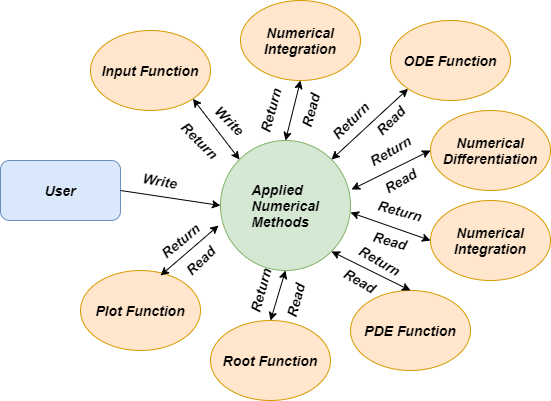

The diagram above was exported from draw.io. Its source (the exported page's mxGraphModel, read from the mxfile embedded in the PNG):
<mxGraphModel dx="868" dy="425" grid="1" gridSize="10" guides="1" tooltips="1" connect="1" arrows="1" fold="1" page="1" pageScale="1" pageWidth="850" pageHeight="1100" math="0" shadow="0">
  <root>
    <mxCell id="0" />
    <mxCell id="1" parent="0" />
    <mxCell id="KJo_3Xlbykpj92tMFUY9-1" value="&lt;div style=&quot;text-align: left ; font-size: 14px&quot;&gt;&lt;b&gt;&lt;i&gt;&lt;font style=&quot;font-size: 14px&quot;&gt;Applied&lt;/font&gt;&lt;/i&gt;&lt;/b&gt;&lt;/div&gt;&lt;font style=&quot;font-size: 14px&quot;&gt;&lt;div style=&quot;text-align: left&quot;&gt;&lt;b&gt;&lt;i&gt;Numerical&lt;/i&gt;&lt;/b&gt;&lt;/div&gt;&lt;b&gt;&lt;div style=&quot;text-align: left&quot;&gt;&lt;b&gt;&lt;i&gt;Methods&lt;/i&gt;&lt;/b&gt;&lt;/div&gt;&lt;/b&gt;&lt;/font&gt;" style="ellipse;whiteSpace=wrap;html=1;aspect=fixed;fillColor=#d5e8d4;strokeColor=#82b366;" vertex="1" parent="1">
      <mxGeometry x="330" y="180" width="130" height="130" as="geometry" />
    </mxCell>
    <mxCell id="KJo_3Xlbykpj92tMFUY9-2" value="&lt;b&gt;&lt;i&gt;&lt;font style=&quot;font-size: 14px&quot;&gt;User&lt;/font&gt;&lt;/i&gt;&lt;/b&gt;" style="rounded=1;whiteSpace=wrap;html=1;fillColor=#dae8fc;strokeColor=#6c8ebf;align=center;" vertex="1" parent="1">
      <mxGeometry x="110" y="200" width="120" height="60" as="geometry" />
    </mxCell>
    <mxCell id="KJo_3Xlbykpj92tMFUY9-3" value="&lt;b&gt;&lt;i&gt;&lt;font style=&quot;font-size: 14px&quot;&gt;Input Function&lt;/font&gt;&lt;/i&gt;&lt;/b&gt;" style="ellipse;whiteSpace=wrap;html=1;fillColor=#ffe6cc;strokeColor=#d79b00;" vertex="1" parent="1">
      <mxGeometry x="200" y="70" width="120" height="80" as="geometry" />
    </mxCell>
    <mxCell id="KJo_3Xlbykpj92tMFUY9-4" value="&lt;b&gt;&lt;i&gt;&lt;font style=&quot;font-size: 14px&quot;&gt;Plot Function&lt;/font&gt;&lt;/i&gt;&lt;/b&gt;" style="ellipse;whiteSpace=wrap;html=1;fillColor=#ffe6cc;strokeColor=#d79b00;" vertex="1" parent="1">
      <mxGeometry x="190" y="310" width="120" height="80" as="geometry" />
    </mxCell>
    <mxCell id="KJo_3Xlbykpj92tMFUY9-5" value="&lt;b&gt;&lt;i&gt;&lt;font style=&quot;font-size: 14px&quot;&gt;Root Function&lt;/font&gt;&lt;/i&gt;&lt;/b&gt;" style="ellipse;whiteSpace=wrap;html=1;fillColor=#ffe6cc;strokeColor=#d79b00;" vertex="1" parent="1">
      <mxGeometry x="320" y="360" width="120" height="80" as="geometry" />
    </mxCell>
    <mxCell id="KJo_3Xlbykpj92tMFUY9-6" value="&lt;b style=&quot;font-size: 14px&quot;&gt;&lt;i&gt;Numerical&lt;br&gt;Integration&lt;/i&gt;&lt;/b&gt;" style="ellipse;whiteSpace=wrap;html=1;fillColor=#ffe6cc;strokeColor=#d79b00;" vertex="1" parent="1">
      <mxGeometry x="350" y="40" width="120" height="80" as="geometry" />
    </mxCell>
    <mxCell id="KJo_3Xlbykpj92tMFUY9-7" value="&lt;b style=&quot;font-size: 14px&quot;&gt;&lt;i&gt;Numerical&lt;br&gt;Differentiation&lt;br&gt;&lt;/i&gt;&lt;/b&gt;" style="ellipse;whiteSpace=wrap;html=1;fillColor=#ffe6cc;strokeColor=#d79b00;" vertex="1" parent="1">
      <mxGeometry x="540" y="150" width="120" height="80" as="geometry" />
    </mxCell>
    <mxCell id="KJo_3Xlbykpj92tMFUY9-8" value="&lt;b style=&quot;font-size: 14px&quot;&gt;&lt;i&gt;Numerical&lt;br&gt;Integration&lt;/i&gt;&lt;/b&gt;" style="ellipse;whiteSpace=wrap;html=1;fillColor=#ffe6cc;strokeColor=#d79b00;" vertex="1" parent="1">
      <mxGeometry x="540" y="240" width="120" height="80" as="geometry" />
    </mxCell>
    <mxCell id="KJo_3Xlbykpj92tMFUY9-9" value="&lt;span style=&quot;font-size: 14px&quot;&gt;&lt;b&gt;&lt;i&gt;PDE Function&lt;/i&gt;&lt;/b&gt;&lt;/span&gt;" style="ellipse;whiteSpace=wrap;html=1;fillColor=#ffe6cc;strokeColor=#d79b00;" vertex="1" parent="1">
      <mxGeometry x="460" y="330" width="120" height="80" as="geometry" />
    </mxCell>
    <mxCell id="KJo_3Xlbykpj92tMFUY9-10" value="&lt;span style=&quot;font-size: 14px&quot;&gt;&lt;b&gt;&lt;i&gt;ODE Function&lt;/i&gt;&lt;/b&gt;&lt;/span&gt;" style="ellipse;whiteSpace=wrap;html=1;fillColor=#ffe6cc;strokeColor=#d79b00;" vertex="1" parent="1">
      <mxGeometry x="500" y="60" width="120" height="80" as="geometry" />
    </mxCell>
    <mxCell id="KJo_3Xlbykpj92tMFUY9-11" value="" style="endArrow=classic;html=1;entryX=0.5;entryY=1;entryDx=0;entryDy=0;startArrow=classic;startFill=1;" edge="1" parent="1" target="KJo_3Xlbykpj92tMFUY9-1">
      <mxGeometry width="50" height="50" relative="1" as="geometry">
        <mxPoint x="380" y="360" as="sourcePoint" />
        <mxPoint x="430" y="310" as="targetPoint" />
      </mxGeometry>
    </mxCell>
    <mxCell id="KJo_3Xlbykpj92tMFUY9-12" value="" style="endArrow=classic;startArrow=classic;html=1;exitX=0;exitY=0.5;exitDx=0;exitDy=0;entryX=1;entryY=0.554;entryDx=0;entryDy=0;entryPerimeter=0;" edge="1" parent="1" source="KJo_3Xlbykpj92tMFUY9-8" target="KJo_3Xlbykpj92tMFUY9-1">
      <mxGeometry width="50" height="50" relative="1" as="geometry">
        <mxPoint x="490" y="250" as="sourcePoint" />
        <mxPoint x="540" y="200" as="targetPoint" />
      </mxGeometry>
    </mxCell>
    <mxCell id="KJo_3Xlbykpj92tMFUY9-13" value="" style="endArrow=classic;startArrow=classic;html=1;exitX=0.5;exitY=0;exitDx=0;exitDy=0;entryX=1;entryY=1;entryDx=0;entryDy=0;" edge="1" parent="1" source="KJo_3Xlbykpj92tMFUY9-9" target="KJo_3Xlbykpj92tMFUY9-1">
      <mxGeometry width="50" height="50" relative="1" as="geometry">
        <mxPoint x="470" y="320" as="sourcePoint" />
        <mxPoint x="520" y="270" as="targetPoint" />
      </mxGeometry>
    </mxCell>
    <mxCell id="KJo_3Xlbykpj92tMFUY9-14" value="" style="endArrow=classic;startArrow=classic;html=1;entryX=1;entryY=1;entryDx=0;entryDy=0;exitX=0;exitY=0;exitDx=0;exitDy=0;" edge="1" parent="1" source="KJo_3Xlbykpj92tMFUY9-1" target="KJo_3Xlbykpj92tMFUY9-3">
      <mxGeometry width="50" height="50" relative="1" as="geometry">
        <mxPoint x="270" y="190" as="sourcePoint" />
        <mxPoint x="320" y="140" as="targetPoint" />
      </mxGeometry>
    </mxCell>
    <mxCell id="KJo_3Xlbykpj92tMFUY9-15" value="" style="endArrow=classic;startArrow=classic;html=1;entryX=0.5;entryY=1;entryDx=0;entryDy=0;exitX=0.5;exitY=0;exitDx=0;exitDy=0;" edge="1" parent="1" source="KJo_3Xlbykpj92tMFUY9-1" target="KJo_3Xlbykpj92tMFUY9-6">
      <mxGeometry width="50" height="50" relative="1" as="geometry">
        <mxPoint x="340" y="190" as="sourcePoint" />
        <mxPoint x="390" y="140" as="targetPoint" />
      </mxGeometry>
    </mxCell>
    <mxCell id="KJo_3Xlbykpj92tMFUY9-16" value="" style="endArrow=classic;startArrow=classic;html=1;entryX=-0.015;entryY=0.654;entryDx=0;entryDy=0;entryPerimeter=0;" edge="1" parent="1" target="KJo_3Xlbykpj92tMFUY9-1">
      <mxGeometry width="50" height="50" relative="1" as="geometry">
        <mxPoint x="270" y="315" as="sourcePoint" />
        <mxPoint x="320" y="265" as="targetPoint" />
      </mxGeometry>
    </mxCell>
    <mxCell id="KJo_3Xlbykpj92tMFUY9-17" value="" style="endArrow=classic;startArrow=classic;html=1;entryX=0;entryY=0.5;entryDx=0;entryDy=0;exitX=1.008;exitY=0.377;exitDx=0;exitDy=0;exitPerimeter=0;" edge="1" parent="1" source="KJo_3Xlbykpj92tMFUY9-1" target="KJo_3Xlbykpj92tMFUY9-7">
      <mxGeometry width="50" height="50" relative="1" as="geometry">
        <mxPoint x="480" y="230" as="sourcePoint" />
        <mxPoint x="530" y="180" as="targetPoint" />
      </mxGeometry>
    </mxCell>
    <mxCell id="KJo_3Xlbykpj92tMFUY9-18" value="" style="endArrow=classic;startArrow=classic;html=1;entryX=0;entryY=1;entryDx=0;entryDy=0;exitX=1;exitY=0;exitDx=0;exitDy=0;" edge="1" parent="1" source="KJo_3Xlbykpj92tMFUY9-1" target="KJo_3Xlbykpj92tMFUY9-10">
      <mxGeometry width="50" height="50" relative="1" as="geometry">
        <mxPoint x="460" y="190" as="sourcePoint" />
        <mxPoint x="510" y="140" as="targetPoint" />
      </mxGeometry>
    </mxCell>
    <mxCell id="KJo_3Xlbykpj92tMFUY9-19" value="" style="endArrow=classic;html=1;exitX=1;exitY=0.5;exitDx=0;exitDy=0;entryX=0;entryY=0.5;entryDx=0;entryDy=0;" edge="1" parent="1" source="KJo_3Xlbykpj92tMFUY9-2" target="KJo_3Xlbykpj92tMFUY9-1">
      <mxGeometry width="50" height="50" relative="1" as="geometry">
        <mxPoint x="400" y="270" as="sourcePoint" />
        <mxPoint x="450" y="220" as="targetPoint" />
      </mxGeometry>
    </mxCell>
    <mxCell id="KJo_3Xlbykpj92tMFUY9-20" value="&lt;i&gt;&lt;b&gt;&lt;font style=&quot;font-size: 14px&quot;&gt;Write&lt;/font&gt;&lt;/b&gt;&lt;/i&gt;" style="text;html=1;strokeColor=none;fillColor=none;align=center;verticalAlign=middle;whiteSpace=wrap;rounded=0;rotation=10;" vertex="1" parent="1">
      <mxGeometry x="250" y="210" width="40" height="20" as="geometry" />
    </mxCell>
    <mxCell id="KJo_3Xlbykpj92tMFUY9-21" value="&lt;span style=&quot;font-size: 14px&quot;&gt;&lt;b&gt;&lt;i&gt;Return&lt;br&gt;&lt;/i&gt;&lt;/b&gt;&lt;/span&gt;" style="text;html=1;strokeColor=none;fillColor=none;align=center;verticalAlign=middle;whiteSpace=wrap;rounded=0;rotation=-40;" vertex="1" parent="1">
      <mxGeometry x="270" y="270" width="40" height="20" as="geometry" />
    </mxCell>
    <mxCell id="KJo_3Xlbykpj92tMFUY9-22" value="&lt;span style=&quot;font-size: 14px&quot;&gt;&lt;b&gt;&lt;i&gt;Return&lt;br&gt;&lt;/i&gt;&lt;/b&gt;&lt;/span&gt;" style="text;html=1;strokeColor=none;fillColor=none;align=center;verticalAlign=middle;whiteSpace=wrap;rounded=0;rotation=-45;" vertex="1" parent="1">
      <mxGeometry x="440" y="150" width="40" height="20" as="geometry" />
    </mxCell>
    <mxCell id="KJo_3Xlbykpj92tMFUY9-23" value="&lt;i&gt;&lt;b&gt;&lt;font style=&quot;font-size: 14px&quot;&gt;Write&lt;/font&gt;&lt;/b&gt;&lt;/i&gt;" style="text;html=1;strokeColor=none;fillColor=none;align=center;verticalAlign=middle;whiteSpace=wrap;rounded=0;rotation=45;" vertex="1" parent="1">
      <mxGeometry x="320" y="150" width="40" height="20" as="geometry" />
    </mxCell>
    <mxCell id="KJo_3Xlbykpj92tMFUY9-24" value="&lt;span style=&quot;font-size: 14px&quot;&gt;&lt;b&gt;&lt;i&gt;Read&lt;/i&gt;&lt;/b&gt;&lt;/span&gt;" style="text;html=1;strokeColor=none;fillColor=none;align=center;verticalAlign=middle;whiteSpace=wrap;rounded=0;rotation=-44;" vertex="1" parent="1">
      <mxGeometry x="290" y="290" width="40" height="20" as="geometry" />
    </mxCell>
    <mxCell id="KJo_3Xlbykpj92tMFUY9-25" value="&lt;span style=&quot;font-size: 14px&quot;&gt;&lt;b&gt;&lt;i&gt;Return&lt;br&gt;&lt;/i&gt;&lt;/b&gt;&lt;/span&gt;" style="text;html=1;strokeColor=none;fillColor=none;align=center;verticalAlign=middle;whiteSpace=wrap;rounded=0;rotation=-30;" vertex="1" parent="1">
      <mxGeometry x="480" y="180" width="40" height="20" as="geometry" />
    </mxCell>
    <mxCell id="KJo_3Xlbykpj92tMFUY9-26" value="&lt;span style=&quot;font-size: 14px&quot;&gt;&lt;b&gt;&lt;i&gt;Return&lt;br&gt;&lt;/i&gt;&lt;/b&gt;&lt;/span&gt;" style="text;html=1;strokeColor=none;fillColor=none;align=center;verticalAlign=middle;whiteSpace=wrap;rounded=0;rotation=15;" vertex="1" parent="1">
      <mxGeometry x="490" y="240" width="40" height="20" as="geometry" />
    </mxCell>
    <mxCell id="KJo_3Xlbykpj92tMFUY9-27" value="&lt;span style=&quot;font-size: 14px&quot;&gt;&lt;b&gt;&lt;i&gt;Return&lt;br&gt;&lt;/i&gt;&lt;/b&gt;&lt;/span&gt;" style="text;html=1;strokeColor=none;fillColor=none;align=center;verticalAlign=middle;whiteSpace=wrap;rounded=0;rotation=30;" vertex="1" parent="1">
      <mxGeometry x="470" y="290" width="40" height="20" as="geometry" />
    </mxCell>
    <mxCell id="KJo_3Xlbykpj92tMFUY9-28" value="&lt;span style=&quot;font-size: 14px&quot;&gt;&lt;b&gt;&lt;i&gt;Return&lt;br&gt;&lt;/i&gt;&lt;/b&gt;&lt;/span&gt;" style="text;html=1;strokeColor=none;fillColor=none;align=center;verticalAlign=middle;whiteSpace=wrap;rounded=0;rotation=45;" vertex="1" parent="1">
      <mxGeometry x="290" y="170" width="40" height="20" as="geometry" />
    </mxCell>
    <mxCell id="KJo_3Xlbykpj92tMFUY9-29" value="&lt;span style=&quot;font-size: 14px&quot;&gt;&lt;b&gt;&lt;i&gt;Return&lt;br&gt;&lt;/i&gt;&lt;/b&gt;&lt;/span&gt;" style="text;html=1;strokeColor=none;fillColor=none;align=center;verticalAlign=middle;whiteSpace=wrap;rounded=0;rotation=-75;" vertex="1" parent="1">
      <mxGeometry x="350" y="320" width="40" height="20" as="geometry" />
    </mxCell>
    <mxCell id="KJo_3Xlbykpj92tMFUY9-30" value="&lt;span style=&quot;font-size: 14px&quot;&gt;&lt;b&gt;&lt;i&gt;Return&lt;br&gt;&lt;/i&gt;&lt;/b&gt;&lt;/span&gt;" style="text;html=1;strokeColor=none;fillColor=none;align=center;verticalAlign=middle;whiteSpace=wrap;rounded=0;rotation=-75;" vertex="1" parent="1">
      <mxGeometry x="360" y="140" width="40" height="20" as="geometry" />
    </mxCell>
    <mxCell id="KJo_3Xlbykpj92tMFUY9-31" value="&lt;span style=&quot;font-size: 14px&quot;&gt;&lt;b&gt;&lt;i&gt;Read&lt;br&gt;&lt;/i&gt;&lt;/b&gt;&lt;/span&gt;" style="text;html=1;strokeColor=none;fillColor=none;align=center;verticalAlign=middle;whiteSpace=wrap;rounded=0;rotation=-45;" vertex="1" parent="1">
      <mxGeometry x="480" y="150" width="40" height="20" as="geometry" />
    </mxCell>
    <mxCell id="KJo_3Xlbykpj92tMFUY9-32" value="&lt;span style=&quot;font-size: 14px&quot;&gt;&lt;b&gt;&lt;i&gt;Read&lt;br&gt;&lt;/i&gt;&lt;/b&gt;&lt;/span&gt;" style="text;html=1;strokeColor=none;fillColor=none;align=center;verticalAlign=middle;whiteSpace=wrap;rounded=0;rotation=-75;" vertex="1" parent="1">
      <mxGeometry x="400" y="140" width="40" height="20" as="geometry" />
    </mxCell>
    <mxCell id="KJo_3Xlbykpj92tMFUY9-33" value="&lt;span style=&quot;font-size: 14px&quot;&gt;&lt;b&gt;&lt;i&gt;Read&lt;br&gt;&lt;/i&gt;&lt;/b&gt;&lt;/span&gt;" style="text;html=1;strokeColor=none;fillColor=none;align=center;verticalAlign=middle;whiteSpace=wrap;rounded=0;rotation=15;" vertex="1" parent="1">
      <mxGeometry x="480" y="270" width="40" height="20" as="geometry" />
    </mxCell>
    <mxCell id="KJo_3Xlbykpj92tMFUY9-34" value="&lt;span style=&quot;font-size: 14px&quot;&gt;&lt;b&gt;&lt;i&gt;Read&lt;br&gt;&lt;/i&gt;&lt;/b&gt;&lt;/span&gt;" style="text;html=1;strokeColor=none;fillColor=none;align=center;verticalAlign=middle;whiteSpace=wrap;rounded=0;rotation=30;" vertex="1" parent="1">
      <mxGeometry x="450" y="310" width="40" height="20" as="geometry" />
    </mxCell>
    <mxCell id="KJo_3Xlbykpj92tMFUY9-35" value="&lt;span style=&quot;font-size: 14px&quot;&gt;&lt;b&gt;&lt;i&gt;Read&lt;br&gt;&lt;/i&gt;&lt;/b&gt;&lt;/span&gt;" style="text;html=1;strokeColor=none;fillColor=none;align=center;verticalAlign=middle;whiteSpace=wrap;rounded=0;rotation=-30;" vertex="1" parent="1">
      <mxGeometry x="490" y="210" width="40" height="20" as="geometry" />
    </mxCell>
    <mxCell id="KJo_3Xlbykpj92tMFUY9-36" value="&lt;span style=&quot;font-size: 14px&quot;&gt;&lt;b&gt;&lt;i&gt;Read&lt;br&gt;&lt;/i&gt;&lt;/b&gt;&lt;/span&gt;" style="text;html=1;strokeColor=none;fillColor=none;align=center;verticalAlign=middle;whiteSpace=wrap;rounded=0;rotation=-75;" vertex="1" parent="1">
      <mxGeometry x="385" y="330" width="40" height="20" as="geometry" />
    </mxCell>
  </root>
</mxGraphModel>